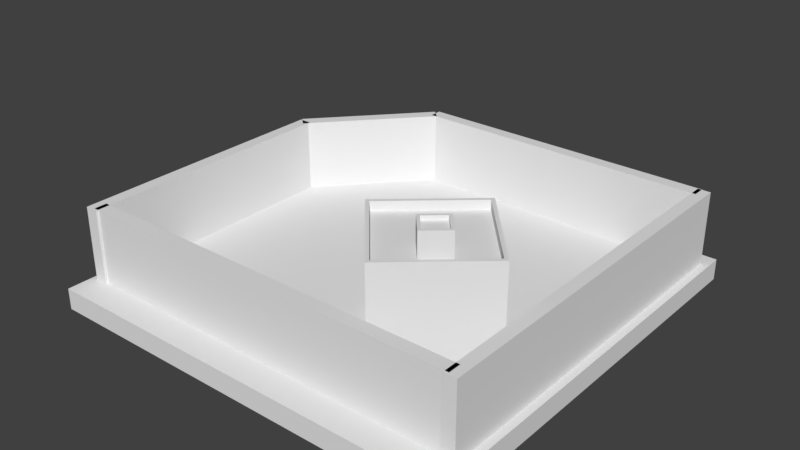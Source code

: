 # Source: city.blend  (saved by Blender 2.79.0; exported with 4.5.12 LTS)
import bpy
from mathutils import Matrix  # noqa: F401  (used for matrix-valued properties, if any)

bpy.ops.wm.read_factory_settings(use_empty=True)
scene = bpy.context.scene
scene.name = 'Scene'

# ---- collections
col_collection_1 = bpy.data.collections.new('Collection 1'); scene.collection.children.link(col_collection_1)

# ---- materials (node trees are filled in below, after node groups)
mat_material = bpy.data.materials.new('Material')
mat_material.alpha_threshold = 0.0
mat_material.use_transparent_shadow = False
mat_material.roughness = 0.5
mat_material.line_color = (0.0, 0.0, 0.0, 1.0)

# ---- material node trees

# ---- world
world_world = bpy.data.worlds.new('World'); scene.world = world_world
world_world.color = (0.05088, 0.05088, 0.05088)
world_world.use_sun_shadow = False
world_world.sun_shadow_jitter_overblur = 0.0
world_world.cycles.sampling_method = 'MANUAL'

# ---- meshes
me_cube_031 = bpy.data.meshes.new('Cube.031')
me_cube_031.from_pydata([(-1.0, -1.0, -1.0), (-1.0, -1.0, 6.853), (-1.0, 1.351, -1.0), (-1.0, 1.351, 6.853), (1.0, -1.0, -1.0), (1.0, -1.0, 6.853), (1.0, 1.351, -1.0), (1.0, 1.351, 6.853), (41.55, 1.4, -1.0), (41.55, 1.4, 6.853), (58.21, 0.8363, -1.0), (58.21, 0.8363, 6.853), (40.22, 1.344, -1.0), (40.22, 1.344, 6.853), (56.87, 0.7799, -1.0), (56.87, 0.7799, 6.853), (56.73, -1.0, -1.0), (56.73, -1.0, 6.853), (56.73, 0.8163, -1.0), (56.73, 0.8163, 6.853), (58.73, -1.0, -1.0), (58.73, -1.0, 6.853), (58.73, 0.8163, -1.0), (58.73, 0.8163, 6.853), (-1.385, -0.9774, -1.0), (-1.385, -0.9774, 6.853), (58.63, -0.9774, -1.0), (58.63, -0.9774, 6.853), (-1.385, -1.053, -1.0), (-1.385, -1.053, 6.853), (58.63, -1.053, -1.0), (58.63, -1.053, 6.853), (-1.385, 1.398, -1.0), (-1.385, 1.398, 6.853), (41.23, 1.398, -1.0), (41.23, 1.398, 6.853), (-1.385, 1.322, -1.0), (-1.385, 1.322, 6.853), (41.23, 1.322, -1.0), (41.23, 1.322, 6.853)], [], [(0, 1, 3, 2), (2, 3, 7, 6), (6, 7, 5, 4), (4, 5, 1, 0), (2, 6, 4, 0), (7, 3, 1, 5), (8, 9, 11, 10), (10, 11, 15, 14), (14, 15, 13, 12), (12, 13, 9, 8), (10, 14, 12, 8), (15, 11, 9, 13), (16, 17, 19, 18), (18, 19, 23, 22), (22, 23, 21, 20), (20, 21, 17, 16), (18, 22, 20, 16), (23, 19, 17, 21), (24, 25, 27, 26), (26, 27, 31, 30), (30, 31, 29, 28), (28, 29, 25, 24), (26, 30, 28, 24), (31, 27, 25, 29), (32, 33, 35, 34), (34, 35, 39, 38), (38, 39, 37, 36), (36, 37, 33, 32), (34, 38, 36, 32), (39, 35, 33, 37)])
me_cube_031.use_remesh_preserve_volume = False
me_cube_031.use_remesh_preserve_attributes = False
me_cube_031.use_mirror_vertex_groups = False
me_cube_031.update()
me_cube_028 = bpy.data.meshes.new('Cube.028')
me_cube_028.from_pydata([(-1.0, -1.0, -1.0), (-1.0, -1.0, 1.0), (-1.0, 1.0, -1.0), (-1.0, 1.0, 1.0), (1.0, -1.0, -1.0), (1.0, -1.0, 1.0), (1.0, 1.0, -1.0), (1.0, 1.0, 1.0), (-0.9355, -0.9355, 1.0), (-0.9355, 0.9355, 1.0), (0.9355, -0.9355, 1.0), (0.9355, 0.9355, 1.0), (-0.9355, -0.9355, 0.8256), (-0.9355, 0.9355, 0.8256), (0.9355, -0.9355, 0.8256), (0.9355, 0.9355, 0.8256), (-0.264, -0.6968, 0.8256), (-0.264, -0.1688, 0.8256), (0.264, -0.6968, 0.8256), (0.264, -0.1688, 0.8256), (-0.264, -0.6968, 1.327), (-0.264, -0.1688, 1.327), (0.264, -0.6968, 1.327), (0.264, -0.1688, 1.327), (-0.2085, -0.6413, 1.327), (-0.2085, -0.2242, 1.327), (0.2085, -0.6413, 1.327), (0.2085, -0.2242, 1.327), (-0.2085, -0.6413, 1.245), (-0.2085, -0.2242, 1.245), (0.2085, -0.6413, 1.245), (0.2085, -0.2242, 1.245)], [], [(0, 1, 3, 2), (2, 3, 7, 6), (6, 7, 5, 4), (4, 5, 1, 0), (2, 6, 4, 0), (5, 7, 11, 10), (8, 10, 14, 12), (3, 1, 8, 9), (1, 5, 10, 8), (7, 3, 9, 11), (15, 13, 17, 19), (11, 9, 13, 15), (10, 11, 15, 14), (9, 8, 12, 13), (18, 19, 23, 22), (14, 15, 19, 18), (13, 12, 16, 17), (12, 14, 18, 16), (20, 22, 26, 24), (17, 16, 20, 21), (16, 18, 22, 20), (19, 17, 21, 23), (26, 27, 31, 30), (23, 21, 25, 27), (22, 23, 27, 26), (21, 20, 24, 25), (31, 29, 28, 30), (25, 24, 28, 29), (24, 26, 30, 28), (27, 25, 29, 31)])
me_cube_028.use_remesh_preserve_volume = False
me_cube_028.use_remesh_preserve_attributes = False
me_cube_028.use_mirror_vertex_groups = False
me_cube_028.update()
me_cube = bpy.data.meshes.new('Cube')
me_cube.from_pydata([(1.0, 1.0, 0.0), (1.0, -1.0, 0.0), (-1.0, -1.0, 0.0), (-1.0, 1.0, 0.0), (1.0, 1.0, 1.0), (1.0, -1.0, 1.0), (-1.0, -1.0, 1.0), (-1.0, 1.0, 1.0)], [], [(0, 1, 2, 3), (4, 7, 6, 5), (0, 4, 5, 1), (1, 5, 6, 2), (2, 6, 7, 3), (4, 0, 3, 7)])
me_cube.materials.append(mat_material)
me_cube.use_remesh_preserve_volume = False
me_cube.use_remesh_preserve_attributes = False
me_cube.use_mirror_vertex_groups = False
me_cube.update()

# ---- objects
ob_cube_004 = bpy.data.objects.new('Cube.004', me_cube_031)
ob_cube_001 = bpy.data.objects.new('Cube.001', me_cube_028)
ob_cube = bpy.data.objects.new('Cube', me_cube)

# ---- transforms, parenting, visibility, modifiers, constraints
ob_cube_004.location = (0.1314, -0.8299, 0.1383)
ob_cube_004.rotation_euler = (0.0, -0.0, 1.571)
ob_cube_004.scale = (0.02988, 0.7896, 0.04516)
ob_cube_004.lineart.crease_threshold = 0.0
ob_cube_001.location = (0.4315, -0.3236, 0.3377)
ob_cube_001.rotation_euler = (0.0, -0.0, 0.7193)
ob_cube_001.scale = (0.2555, 0.2555, 0.2555)
ob_cube_001.lineart.crease_threshold = 0.0
ob_cube.location = (0.0, 0.0, 0.0)
ob_cube.scale = (1.0, 1.0, 0.1)
ob_cube.lock_rotations_4d = False
ob_cube.empty_display_type = 'ARROWS'
ob_cube.lineart.crease_threshold = 0.0

# ---- collection membership
col_collection_1.objects.link(ob_cube_004)
col_collection_1.objects.link(ob_cube_001)
col_collection_1.objects.link(ob_cube)

# ---- scene / render settings (as saved in the file)
scene.frame_start = 1; scene.frame_end = 250; scene.frame_set(1)
scene.render.engine = 'BLENDER_EEVEE_NEXT'
scene.render.resolution_percentage = 50
scene.render.dither_intensity = 0.0
scene.cycles.use_denoising = False
scene.cycles.samples = 128
scene.cycles.sampling_pattern = 'TABULATED_SOBOL'
scene.cycles.use_adaptive_sampling = False
scene.cycles.use_light_tree = False
scene.cycles.blur_glossy = 0.0
scene.cycles.sample_clamp_indirect = 0.0
scene.view_settings.view_transform = 'Standard'
bpy.context.view_layer.update()

# ---- added for rendering (the .blend has no active camera and no usable light): camera, sun
cam_auto = bpy.data.cameras.new('AutoCamera')
cam_auto.lens = 50.0
cam_auto.sensor_width = 36.0
cam_auto.clip_end = 1000.0
ob_auto_camera = bpy.data.objects.new('AutoCamera', cam_auto)
scene.collection.objects.link(ob_auto_camera)
ob_auto_camera.location = (2.6908, -3.22896, 2.49102)
ob_auto_camera.rotation_euler = (1.09748, -7.21219e-08, 0.694738)
scene.camera = ob_auto_camera
light_auto_sun = bpy.data.lights.new('AutoSun', 'SUN')
light_auto_sun.energy = 3.0
light_auto_sun.angle = 0.0523599
ob_auto_sun = bpy.data.objects.new('AutoSun', light_auto_sun)
scene.collection.objects.link(ob_auto_sun)
ob_auto_sun.rotation_euler = (0.872665, 0.174533, 0.523599)
bpy.context.view_layer.update()
